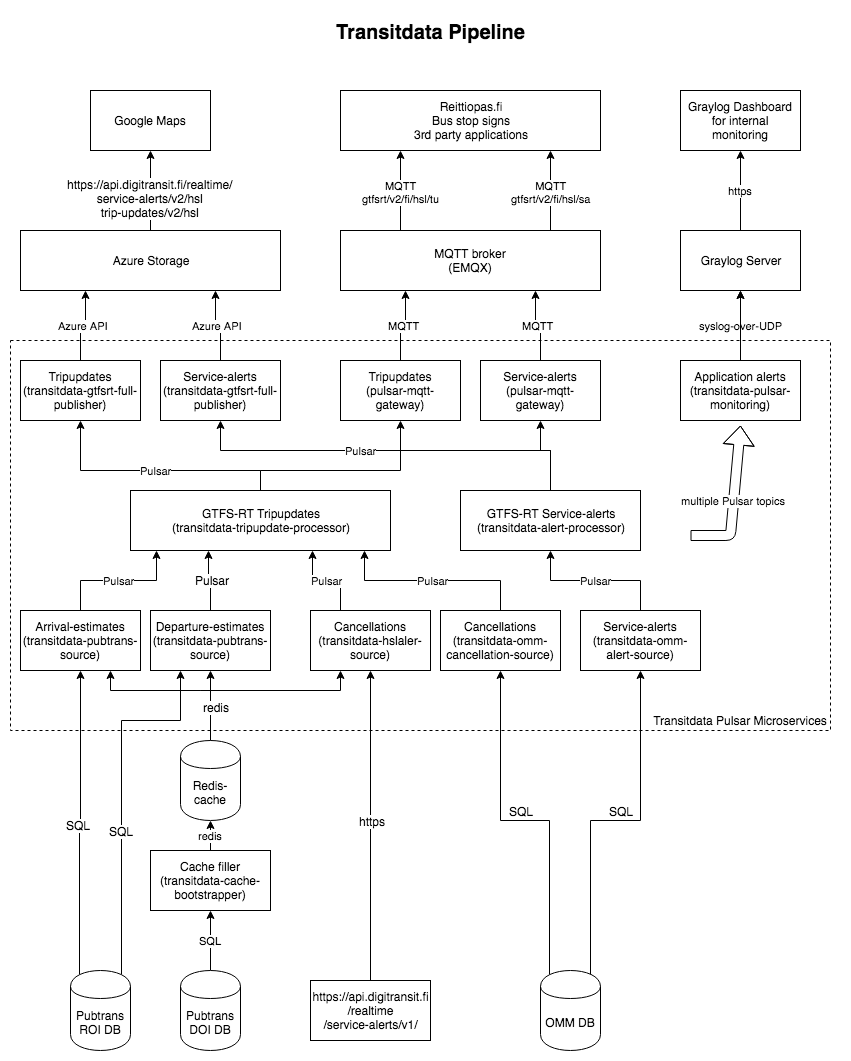

The diagram above was exported from draw.io. Its source (the exported page's mxGraphModel, read from the mxfile embedded in the PNG):
<mxGraphModel dx="1009" dy="599" grid="1" gridSize="10" guides="1" tooltips="1" connect="1" arrows="1" fold="1" page="1" pageScale="1" pageWidth="850" pageHeight="1100" math="0" shadow="0">
  <root>
    <mxCell id="0" />
    <mxCell id="1" parent="0" />
    <mxCell id="FCUNj_XFHjMP43lsN7Zu-94" value="&lt;div style=&quot;text-align: right&quot;&gt;&lt;br&gt;&lt;/div&gt;&lt;div style=&quot;text-align: right&quot;&gt;&lt;/div&gt;" style="rounded=0;whiteSpace=wrap;html=1;fillColor=none;dashed=1;" parent="1" vertex="1">
      <mxGeometry x="10" y="340" width="820" height="390" as="geometry" />
    </mxCell>
    <mxCell id="FCUNj_XFHjMP43lsN7Zu-102" style="edgeStyle=orthogonalEdgeStyle;rounded=0;orthogonalLoop=1;jettySize=auto;html=1;exitX=0.5;exitY=0;exitDx=0;exitDy=0;" parent="1" source="FCUNj_XFHjMP43lsN7Zu-1" target="FCUNj_XFHjMP43lsN7Zu-15" edge="1">
      <mxGeometry relative="1" as="geometry" />
    </mxCell>
    <mxCell id="FCUNj_XFHjMP43lsN7Zu-104" value="https://api.digitransit.fi/realtime/&lt;br&gt;service-alerts/v2/hsl&lt;br&gt;trip-updates/v2/hsl" style="text;html=1;resizable=0;points=[];align=center;verticalAlign=middle;labelBackgroundColor=#ffffff;" parent="FCUNj_XFHjMP43lsN7Zu-102" vertex="1" connectable="0">
      <mxGeometry x="-0.175" y="1" relative="1" as="geometry">
        <mxPoint as="offset" />
      </mxGeometry>
    </mxCell>
    <mxCell id="FCUNj_XFHjMP43lsN7Zu-1" value="Azure Storage" style="rounded=0;whiteSpace=wrap;html=1;" parent="1" vertex="1">
      <mxGeometry x="20" y="230" width="260" height="60" as="geometry" />
    </mxCell>
    <mxCell id="FCUNj_XFHjMP43lsN7Zu-7" value="MQTT&lt;br&gt;gtfsrt/v2/fi/hsl/tu&lt;br&gt;" style="edgeStyle=orthogonalEdgeStyle;rounded=0;orthogonalLoop=1;jettySize=auto;html=1;exitX=0.25;exitY=0;exitDx=0;exitDy=0;" parent="1" source="FCUNj_XFHjMP43lsN7Zu-2" edge="1">
      <mxGeometry relative="1" as="geometry">
        <mxPoint x="400" y="150" as="targetPoint" />
        <Array as="points">
          <mxPoint x="400" y="230" />
        </Array>
      </mxGeometry>
    </mxCell>
    <mxCell id="FCUNj_XFHjMP43lsN7Zu-2" value="MQTT broker&lt;br&gt;(EMQX)&lt;br&gt;" style="rounded=0;whiteSpace=wrap;html=1;" parent="1" vertex="1">
      <mxGeometry x="340" y="230" width="260" height="60" as="geometry" />
    </mxCell>
    <mxCell id="FCUNj_XFHjMP43lsN7Zu-4" value="Graylog Dashboard&lt;br&gt;for internal monitoring&lt;br&gt;" style="rounded=0;whiteSpace=wrap;html=1;" parent="1" vertex="1">
      <mxGeometry x="680" y="90" width="120" height="60" as="geometry" />
    </mxCell>
    <mxCell id="FCUNj_XFHjMP43lsN7Zu-9" value="MQTT&lt;br&gt;gtfsrt/v2/fi/hsl/sa&lt;br&gt;" style="edgeStyle=orthogonalEdgeStyle;rounded=0;orthogonalLoop=1;jettySize=auto;html=1;exitX=0.25;exitY=0;exitDx=0;exitDy=0;" parent="1" edge="1">
      <mxGeometry relative="1" as="geometry">
        <mxPoint x="550" y="150" as="targetPoint" />
        <mxPoint x="555" y="230" as="sourcePoint" />
        <Array as="points">
          <mxPoint x="550" y="230" />
        </Array>
      </mxGeometry>
    </mxCell>
    <mxCell id="FCUNj_XFHjMP43lsN7Zu-15" value="Google Maps" style="rounded=0;whiteSpace=wrap;html=1;" parent="1" vertex="1">
      <mxGeometry x="90" y="90" width="120" height="60" as="geometry" />
    </mxCell>
    <mxCell id="FCUNj_XFHjMP43lsN7Zu-16" value="Reittiopas.fi&lt;br&gt;Bus stop signs&lt;br&gt;3rd party applications&lt;br&gt;" style="rounded=0;whiteSpace=wrap;html=1;" parent="1" vertex="1">
      <mxGeometry x="340" y="90" width="260" height="60" as="geometry" />
    </mxCell>
    <mxCell id="FCUNj_XFHjMP43lsN7Zu-26" value="syslog-over-UDP" style="edgeStyle=orthogonalEdgeStyle;rounded=0;orthogonalLoop=1;jettySize=auto;html=1;exitX=0.5;exitY=0;exitDx=0;exitDy=0;entryX=0.5;entryY=1;entryDx=0;entryDy=0;" parent="1" source="FCUNj_XFHjMP43lsN7Zu-17" target="FCUNj_XFHjMP43lsN7Zu-22" edge="1">
      <mxGeometry relative="1" as="geometry" />
    </mxCell>
    <mxCell id="FCUNj_XFHjMP43lsN7Zu-88" value="" style="edgeStyle=orthogonalEdgeStyle;rounded=0;orthogonalLoop=1;jettySize=auto;html=1;" parent="1" source="FCUNj_XFHjMP43lsN7Zu-17" target="FCUNj_XFHjMP43lsN7Zu-22" edge="1">
      <mxGeometry relative="1" as="geometry" />
    </mxCell>
    <mxCell id="FCUNj_XFHjMP43lsN7Zu-17" value="Application alerts&lt;br&gt;(transitdata-pulsar-monitoring)" style="rounded=0;whiteSpace=wrap;html=1;" parent="1" vertex="1">
      <mxGeometry x="680" y="360" width="120" height="60" as="geometry" />
    </mxCell>
    <mxCell id="FCUNj_XFHjMP43lsN7Zu-21" value="MQTT&lt;br&gt;" style="edgeStyle=orthogonalEdgeStyle;rounded=0;orthogonalLoop=1;jettySize=auto;html=1;exitX=0.5;exitY=0;exitDx=0;exitDy=0;entryX=0.75;entryY=1;entryDx=0;entryDy=0;" parent="1" source="FCUNj_XFHjMP43lsN7Zu-18" target="FCUNj_XFHjMP43lsN7Zu-2" edge="1">
      <mxGeometry relative="1" as="geometry" />
    </mxCell>
    <mxCell id="FCUNj_XFHjMP43lsN7Zu-18" value="Service-alerts&lt;br&gt;(pulsar-mqtt-gateway)&lt;br&gt;" style="rounded=0;whiteSpace=wrap;html=1;" parent="1" vertex="1">
      <mxGeometry x="480" y="360" width="120" height="60" as="geometry" />
    </mxCell>
    <mxCell id="FCUNj_XFHjMP43lsN7Zu-20" value="MQTT&lt;br&gt;" style="edgeStyle=orthogonalEdgeStyle;rounded=0;orthogonalLoop=1;jettySize=auto;html=1;exitX=0.5;exitY=0;exitDx=0;exitDy=0;entryX=0.25;entryY=1;entryDx=0;entryDy=0;" parent="1" source="FCUNj_XFHjMP43lsN7Zu-19" target="FCUNj_XFHjMP43lsN7Zu-2" edge="1">
      <mxGeometry relative="1" as="geometry" />
    </mxCell>
    <mxCell id="FCUNj_XFHjMP43lsN7Zu-19" value="Tripupdates&lt;br&gt;(pulsar-mqtt-gateway)&lt;br&gt;" style="rounded=0;whiteSpace=wrap;html=1;" parent="1" vertex="1">
      <mxGeometry x="340" y="360" width="120" height="60" as="geometry" />
    </mxCell>
    <mxCell id="FCUNj_XFHjMP43lsN7Zu-27" value="https" style="edgeStyle=orthogonalEdgeStyle;rounded=0;orthogonalLoop=1;jettySize=auto;html=1;exitX=0.5;exitY=0;exitDx=0;exitDy=0;entryX=0.5;entryY=1;entryDx=0;entryDy=0;" parent="1" source="FCUNj_XFHjMP43lsN7Zu-22" target="FCUNj_XFHjMP43lsN7Zu-4" edge="1">
      <mxGeometry relative="1" as="geometry" />
    </mxCell>
    <mxCell id="FCUNj_XFHjMP43lsN7Zu-22" value="Graylog Server&lt;br&gt;" style="rounded=0;whiteSpace=wrap;html=1;" parent="1" vertex="1">
      <mxGeometry x="680" y="230" width="120" height="60" as="geometry" />
    </mxCell>
    <mxCell id="FCUNj_XFHjMP43lsN7Zu-41" value="Azure API" style="edgeStyle=orthogonalEdgeStyle;rounded=0;orthogonalLoop=1;jettySize=auto;html=1;exitX=0.5;exitY=0;exitDx=0;exitDy=0;entryX=0.75;entryY=1;entryDx=0;entryDy=0;" parent="1" source="FCUNj_XFHjMP43lsN7Zu-23" target="FCUNj_XFHjMP43lsN7Zu-1" edge="1">
      <mxGeometry relative="1" as="geometry" />
    </mxCell>
    <mxCell id="FCUNj_XFHjMP43lsN7Zu-23" value="Service-alerts&lt;br&gt;(transitdata-gtfsrt-full-publisher)&lt;br&gt;" style="rounded=0;whiteSpace=wrap;html=1;" parent="1" vertex="1">
      <mxGeometry x="160" y="360" width="120" height="60" as="geometry" />
    </mxCell>
    <mxCell id="FCUNj_XFHjMP43lsN7Zu-42" value="Azure API" style="edgeStyle=orthogonalEdgeStyle;rounded=0;orthogonalLoop=1;jettySize=auto;html=1;exitX=0.5;exitY=0;exitDx=0;exitDy=0;entryX=0.25;entryY=1;entryDx=0;entryDy=0;" parent="1" source="FCUNj_XFHjMP43lsN7Zu-24" target="FCUNj_XFHjMP43lsN7Zu-1" edge="1">
      <mxGeometry relative="1" as="geometry" />
    </mxCell>
    <mxCell id="FCUNj_XFHjMP43lsN7Zu-24" value="Tripupdates&lt;br&gt;(transitdata-gtfsrt-full-publisher)&lt;br&gt;" style="rounded=0;whiteSpace=wrap;html=1;" parent="1" vertex="1">
      <mxGeometry x="20" y="360" width="120" height="60" as="geometry" />
    </mxCell>
    <mxCell id="FCUNj_XFHjMP43lsN7Zu-29" style="edgeStyle=orthogonalEdgeStyle;rounded=0;orthogonalLoop=1;jettySize=auto;html=1;exitX=0.5;exitY=0;exitDx=0;exitDy=0;entryX=0.5;entryY=1;entryDx=0;entryDy=0;" parent="1" source="FCUNj_XFHjMP43lsN7Zu-28" target="FCUNj_XFHjMP43lsN7Zu-18" edge="1">
      <mxGeometry relative="1" as="geometry">
        <Array as="points">
          <mxPoint x="550" y="450" />
          <mxPoint x="540" y="450" />
        </Array>
      </mxGeometry>
    </mxCell>
    <mxCell id="nX4uVr4sIjkus8tWD_hp-6" value="Pulsar" style="edgeStyle=orthogonalEdgeStyle;rounded=0;orthogonalLoop=1;jettySize=auto;html=1;exitX=0.5;exitY=0;exitDx=0;exitDy=0;entryX=0.5;entryY=1;entryDx=0;entryDy=0;" edge="1" parent="1" source="FCUNj_XFHjMP43lsN7Zu-28" target="FCUNj_XFHjMP43lsN7Zu-23">
      <mxGeometry x="0.15" relative="1" as="geometry">
        <Array as="points">
          <mxPoint x="550" y="450" />
          <mxPoint x="220" y="450" />
        </Array>
        <mxPoint as="offset" />
      </mxGeometry>
    </mxCell>
    <mxCell id="FCUNj_XFHjMP43lsN7Zu-28" value="GTFS-RT Service-alerts&lt;br&gt;(transitdata-alert-processor)&lt;br&gt;" style="rounded=0;whiteSpace=wrap;html=1;" parent="1" vertex="1">
      <mxGeometry x="460" y="490" width="180" height="60" as="geometry" />
    </mxCell>
    <mxCell id="FCUNj_XFHjMP43lsN7Zu-77" value="Pulsar" style="edgeStyle=orthogonalEdgeStyle;rounded=0;orthogonalLoop=1;jettySize=auto;html=1;exitX=0.5;exitY=0;exitDx=0;exitDy=0;entryX=0.5;entryY=1;entryDx=0;entryDy=0;" parent="1" source="FCUNj_XFHjMP43lsN7Zu-33" target="FCUNj_XFHjMP43lsN7Zu-24" edge="1">
      <mxGeometry relative="1" as="geometry">
        <Array as="points">
          <mxPoint x="260" y="470" />
          <mxPoint x="80" y="470" />
        </Array>
      </mxGeometry>
    </mxCell>
    <mxCell id="FCUNj_XFHjMP43lsN7Zu-78" style="edgeStyle=orthogonalEdgeStyle;rounded=0;orthogonalLoop=1;jettySize=auto;html=1;exitX=0.5;exitY=0;exitDx=0;exitDy=0;entryX=0.5;entryY=1;entryDx=0;entryDy=0;" parent="1" source="FCUNj_XFHjMP43lsN7Zu-33" target="FCUNj_XFHjMP43lsN7Zu-19" edge="1">
      <mxGeometry relative="1" as="geometry">
        <Array as="points">
          <mxPoint x="260" y="470" />
          <mxPoint x="400" y="470" />
        </Array>
      </mxGeometry>
    </mxCell>
    <mxCell id="FCUNj_XFHjMP43lsN7Zu-33" value="GTFS-RT Tripupdates&lt;br&gt;(transitdata-tripupdate-processor)&lt;br&gt;" style="rounded=0;whiteSpace=wrap;html=1;points=[[0.25,0],[0.5,0],[0.75,0],[0.1,1],[0.2,1],[0.3,1],[0.4,1],[0.5,1],[0.6,1],[0.7,1],[0.8,1],[0.9,1]]" parent="1" vertex="1">
      <mxGeometry x="130" y="490" width="260" height="60" as="geometry" />
    </mxCell>
    <mxCell id="FCUNj_XFHjMP43lsN7Zu-36" value="multiple Pulsar topics" style="shape=flexArrow;endArrow=classic;html=1;" parent="1" edge="1">
      <mxGeometry width="50" height="50" relative="1" as="geometry">
        <mxPoint x="690" y="535" as="sourcePoint" />
        <mxPoint x="740" y="425" as="targetPoint" />
        <Array as="points">
          <mxPoint x="730" y="535" />
        </Array>
      </mxGeometry>
    </mxCell>
    <mxCell id="FCUNj_XFHjMP43lsN7Zu-71" value="Pulsar" style="edgeStyle=orthogonalEdgeStyle;rounded=0;orthogonalLoop=1;jettySize=auto;html=1;exitX=0.5;exitY=0;exitDx=0;exitDy=0;entryX=0.1;entryY=1;entryDx=0;entryDy=0;" parent="1" source="FCUNj_XFHjMP43lsN7Zu-37" target="FCUNj_XFHjMP43lsN7Zu-33" edge="1">
      <mxGeometry relative="1" as="geometry" />
    </mxCell>
    <mxCell id="FCUNj_XFHjMP43lsN7Zu-37" value="Arrival-estimates&lt;br&gt;(transitdata-pubtrans-source)&lt;br&gt;" style="rounded=0;whiteSpace=wrap;html=1;" parent="1" vertex="1">
      <mxGeometry x="20" y="610" width="120" height="60" as="geometry" />
    </mxCell>
    <mxCell id="FCUNj_XFHjMP43lsN7Zu-89" style="edgeStyle=orthogonalEdgeStyle;rounded=0;orthogonalLoop=1;jettySize=auto;html=1;exitX=0.5;exitY=0;exitDx=0;exitDy=0;entryX=0.3;entryY=1;entryDx=0;entryDy=0;" parent="1" source="FCUNj_XFHjMP43lsN7Zu-39" target="FCUNj_XFHjMP43lsN7Zu-33" edge="1">
      <mxGeometry relative="1" as="geometry" />
    </mxCell>
    <mxCell id="FCUNj_XFHjMP43lsN7Zu-91" value="Pulsar" style="text;html=1;resizable=0;points=[];align=center;verticalAlign=middle;labelBackgroundColor=#ffffff;" parent="FCUNj_XFHjMP43lsN7Zu-89" vertex="1" connectable="0">
      <mxGeometry x="0.0588" y="-3" relative="1" as="geometry">
        <mxPoint as="offset" />
      </mxGeometry>
    </mxCell>
    <mxCell id="FCUNj_XFHjMP43lsN7Zu-39" value="Departure-estimates&lt;br&gt;(transitdata-pubtrans-source)&lt;br&gt;" style="rounded=0;whiteSpace=wrap;html=1;" parent="1" vertex="1">
      <mxGeometry x="150" y="610" width="120" height="60" as="geometry" />
    </mxCell>
    <mxCell id="FCUNj_XFHjMP43lsN7Zu-105" value="Pulsar" style="edgeStyle=orthogonalEdgeStyle;rounded=0;orthogonalLoop=1;jettySize=auto;html=1;exitX=0.25;exitY=0;exitDx=0;exitDy=0;entryX=0.7;entryY=1;entryDx=0;entryDy=0;" parent="1" source="FCUNj_XFHjMP43lsN7Zu-44" target="FCUNj_XFHjMP43lsN7Zu-33" edge="1">
      <mxGeometry relative="1" as="geometry" />
    </mxCell>
    <mxCell id="FCUNj_XFHjMP43lsN7Zu-44" value="Cancellations&lt;br&gt;(transitdata-hslaler-source)&lt;br&gt;" style="rounded=0;whiteSpace=wrap;html=1;" parent="1" vertex="1">
      <mxGeometry x="310" y="610" width="120" height="60" as="geometry" />
    </mxCell>
    <mxCell id="FCUNj_XFHjMP43lsN7Zu-74" value="Pulsar" style="edgeStyle=orthogonalEdgeStyle;rounded=0;orthogonalLoop=1;jettySize=auto;html=1;exitX=0.5;exitY=0;exitDx=0;exitDy=0;entryX=0.9;entryY=1;entryDx=0;entryDy=0;" parent="1" source="FCUNj_XFHjMP43lsN7Zu-45" target="FCUNj_XFHjMP43lsN7Zu-33" edge="1">
      <mxGeometry relative="1" as="geometry" />
    </mxCell>
    <mxCell id="FCUNj_XFHjMP43lsN7Zu-45" value="Cancellations&lt;br&gt;(transitdata-omm-cancellation-source)&lt;br&gt;" style="rounded=0;whiteSpace=wrap;html=1;" parent="1" vertex="1">
      <mxGeometry x="440" y="610" width="120" height="60" as="geometry" />
    </mxCell>
    <mxCell id="FCUNj_XFHjMP43lsN7Zu-52" style="edgeStyle=orthogonalEdgeStyle;rounded=0;orthogonalLoop=1;jettySize=auto;html=1;exitX=0.5;exitY=0;exitDx=0;exitDy=0;entryX=0.5;entryY=1;entryDx=0;entryDy=0;" parent="1" source="FCUNj_XFHjMP43lsN7Zu-46" target="FCUNj_XFHjMP43lsN7Zu-39" edge="1">
      <mxGeometry relative="1" as="geometry" />
    </mxCell>
    <mxCell id="FCUNj_XFHjMP43lsN7Zu-53" style="edgeStyle=orthogonalEdgeStyle;rounded=0;orthogonalLoop=1;jettySize=auto;html=1;exitX=0.5;exitY=0;exitDx=0;exitDy=0;entryX=0.75;entryY=1;entryDx=0;entryDy=0;" parent="1" source="FCUNj_XFHjMP43lsN7Zu-46" target="FCUNj_XFHjMP43lsN7Zu-37" edge="1">
      <mxGeometry relative="1" as="geometry">
        <Array as="points">
          <mxPoint x="200" y="690" />
          <mxPoint x="100" y="690" />
        </Array>
      </mxGeometry>
    </mxCell>
    <mxCell id="FCUNj_XFHjMP43lsN7Zu-54" style="edgeStyle=orthogonalEdgeStyle;rounded=0;orthogonalLoop=1;jettySize=auto;html=1;exitX=0.5;exitY=0;exitDx=0;exitDy=0;entryX=0.25;entryY=1;entryDx=0;entryDy=0;" parent="1" source="FCUNj_XFHjMP43lsN7Zu-46" target="FCUNj_XFHjMP43lsN7Zu-44" edge="1">
      <mxGeometry relative="1" as="geometry">
        <Array as="points">
          <mxPoint x="200" y="690" />
          <mxPoint x="330" y="690" />
        </Array>
      </mxGeometry>
    </mxCell>
    <mxCell id="FCUNj_XFHjMP43lsN7Zu-87" value="redis" style="text;html=1;resizable=0;points=[];align=center;verticalAlign=middle;labelBackgroundColor=#ffffff;" parent="FCUNj_XFHjMP43lsN7Zu-54" vertex="1" connectable="0">
      <mxGeometry x="-0.69" y="-5" relative="1" as="geometry">
        <mxPoint as="offset" />
      </mxGeometry>
    </mxCell>
    <mxCell id="FCUNj_XFHjMP43lsN7Zu-46" value="Redis-cache" style="shape=cylinder;whiteSpace=wrap;html=1;boundedLbl=1;backgroundOutline=1;" parent="1" vertex="1">
      <mxGeometry x="180" y="740" width="60" height="80" as="geometry" />
    </mxCell>
    <mxCell id="FCUNj_XFHjMP43lsN7Zu-98" style="edgeStyle=orthogonalEdgeStyle;rounded=0;orthogonalLoop=1;jettySize=auto;html=1;exitX=0.15;exitY=0.05;exitDx=0;exitDy=0;exitPerimeter=0;entryX=0.5;entryY=1;entryDx=0;entryDy=0;" parent="1" source="FCUNj_XFHjMP43lsN7Zu-47" target="FCUNj_XFHjMP43lsN7Zu-37" edge="1">
      <mxGeometry relative="1" as="geometry" />
    </mxCell>
    <mxCell id="FCUNj_XFHjMP43lsN7Zu-100" value="SQL" style="text;html=1;resizable=0;points=[];align=center;verticalAlign=middle;labelBackgroundColor=#ffffff;" parent="FCUNj_XFHjMP43lsN7Zu-98" vertex="1" connectable="0">
      <mxGeometry x="-0.0164" y="2" relative="1" as="geometry">
        <mxPoint as="offset" />
      </mxGeometry>
    </mxCell>
    <mxCell id="FCUNj_XFHjMP43lsN7Zu-99" style="edgeStyle=orthogonalEdgeStyle;rounded=0;orthogonalLoop=1;jettySize=auto;html=1;exitX=0.85;exitY=0.05;exitDx=0;exitDy=0;exitPerimeter=0;entryX=0.25;entryY=1;entryDx=0;entryDy=0;" parent="1" source="FCUNj_XFHjMP43lsN7Zu-47" target="FCUNj_XFHjMP43lsN7Zu-39" edge="1">
      <mxGeometry relative="1" as="geometry">
        <Array as="points">
          <mxPoint x="121" y="720" />
          <mxPoint x="180" y="720" />
        </Array>
      </mxGeometry>
    </mxCell>
    <mxCell id="FCUNj_XFHjMP43lsN7Zu-101" value="SQL" style="text;html=1;resizable=0;points=[];align=center;verticalAlign=middle;labelBackgroundColor=#ffffff;" parent="FCUNj_XFHjMP43lsN7Zu-99" vertex="1" connectable="0">
      <mxGeometry x="-0.1901" y="1" relative="1" as="geometry">
        <mxPoint y="3" as="offset" />
      </mxGeometry>
    </mxCell>
    <mxCell id="FCUNj_XFHjMP43lsN7Zu-47" value="Pubtrans ROI DB" style="shape=cylinder;whiteSpace=wrap;html=1;boundedLbl=1;backgroundOutline=1;" parent="1" vertex="1">
      <mxGeometry x="70" y="970" width="60" height="80" as="geometry" />
    </mxCell>
    <mxCell id="FCUNj_XFHjMP43lsN7Zu-82" style="edgeStyle=orthogonalEdgeStyle;rounded=0;orthogonalLoop=1;jettySize=auto;html=1;exitX=0.15;exitY=0.05;exitDx=0;exitDy=0;exitPerimeter=0;" parent="1" source="FCUNj_XFHjMP43lsN7Zu-48" target="FCUNj_XFHjMP43lsN7Zu-45" edge="1">
      <mxGeometry relative="1" as="geometry">
        <Array as="points">
          <mxPoint x="549" y="820" />
          <mxPoint x="500" y="820" />
        </Array>
      </mxGeometry>
    </mxCell>
    <mxCell id="FCUNj_XFHjMP43lsN7Zu-85" value="SQL" style="text;html=1;resizable=0;points=[];align=center;verticalAlign=middle;labelBackgroundColor=#ffffff;" parent="FCUNj_XFHjMP43lsN7Zu-82" vertex="1" connectable="0">
      <mxGeometry x="0.4354" y="1" relative="1" as="geometry">
        <mxPoint x="21" y="40" as="offset" />
      </mxGeometry>
    </mxCell>
    <mxCell id="FCUNj_XFHjMP43lsN7Zu-83" style="edgeStyle=orthogonalEdgeStyle;rounded=0;orthogonalLoop=1;jettySize=auto;html=1;exitX=0.85;exitY=0.05;exitDx=0;exitDy=0;exitPerimeter=0;entryX=0.5;entryY=1;entryDx=0;entryDy=0;" parent="1" source="FCUNj_XFHjMP43lsN7Zu-48" target="nX4uVr4sIjkus8tWD_hp-1" edge="1">
      <mxGeometry relative="1" as="geometry">
        <Array as="points">
          <mxPoint x="590" y="974" />
          <mxPoint x="590" y="820" />
          <mxPoint x="640" y="820" />
        </Array>
        <mxPoint x="660" y="820" as="targetPoint" />
      </mxGeometry>
    </mxCell>
    <mxCell id="FCUNj_XFHjMP43lsN7Zu-84" value="SQL" style="text;html=1;resizable=0;points=[];align=center;verticalAlign=middle;labelBackgroundColor=#ffffff;" parent="FCUNj_XFHjMP43lsN7Zu-83" vertex="1" connectable="0">
      <mxGeometry x="0.067" relative="1" as="geometry">
        <mxPoint x="-4" y="-10" as="offset" />
      </mxGeometry>
    </mxCell>
    <mxCell id="FCUNj_XFHjMP43lsN7Zu-48" value="OMM DB" style="shape=cylinder;whiteSpace=wrap;html=1;boundedLbl=1;backgroundOutline=1;" parent="1" vertex="1">
      <mxGeometry x="540" y="970" width="60" height="80" as="geometry" />
    </mxCell>
    <mxCell id="FCUNj_XFHjMP43lsN7Zu-55" style="edgeStyle=orthogonalEdgeStyle;rounded=0;orthogonalLoop=1;jettySize=auto;html=1;exitX=0.5;exitY=0;exitDx=0;exitDy=0;entryX=0.5;entryY=1;entryDx=0;entryDy=0;" parent="1" source="FCUNj_XFHjMP43lsN7Zu-49" target="FCUNj_XFHjMP43lsN7Zu-44" edge="1">
      <mxGeometry relative="1" as="geometry" />
    </mxCell>
    <mxCell id="FCUNj_XFHjMP43lsN7Zu-86" value="https" style="text;html=1;resizable=0;points=[];align=center;verticalAlign=middle;labelBackgroundColor=#ffffff;" parent="FCUNj_XFHjMP43lsN7Zu-55" vertex="1" connectable="0">
      <mxGeometry x="0.0323" y="-1" relative="1" as="geometry">
        <mxPoint as="offset" />
      </mxGeometry>
    </mxCell>
    <mxCell id="FCUNj_XFHjMP43lsN7Zu-49" value="https://api.digitransit.fi&lt;br&gt;/realtime&lt;br&gt;/service-alerts/v1/" style="rounded=0;whiteSpace=wrap;html=1;" parent="1" vertex="1">
      <mxGeometry x="310" y="980" width="120" height="60" as="geometry" />
    </mxCell>
    <mxCell id="FCUNj_XFHjMP43lsN7Zu-51" value="redis" style="edgeStyle=orthogonalEdgeStyle;rounded=0;orthogonalLoop=1;jettySize=auto;html=1;exitX=0.5;exitY=0;exitDx=0;exitDy=0;entryX=0.5;entryY=1;entryDx=0;entryDy=0;" parent="1" source="FCUNj_XFHjMP43lsN7Zu-50" target="FCUNj_XFHjMP43lsN7Zu-46" edge="1">
      <mxGeometry relative="1" as="geometry" />
    </mxCell>
    <mxCell id="FCUNj_XFHjMP43lsN7Zu-50" value="Cache filler&lt;br&gt;(transitdata-cache-bootstrapper)&lt;br&gt;" style="rounded=0;whiteSpace=wrap;html=1;" parent="1" vertex="1">
      <mxGeometry x="150" y="850" width="120" height="60" as="geometry" />
    </mxCell>
    <mxCell id="FCUNj_XFHjMP43lsN7Zu-80" value="SQL" style="edgeStyle=orthogonalEdgeStyle;rounded=0;orthogonalLoop=1;jettySize=auto;html=1;exitX=0.5;exitY=0;exitDx=0;exitDy=0;entryX=0.5;entryY=1;entryDx=0;entryDy=0;" parent="1" source="FCUNj_XFHjMP43lsN7Zu-79" target="FCUNj_XFHjMP43lsN7Zu-50" edge="1">
      <mxGeometry relative="1" as="geometry" />
    </mxCell>
    <mxCell id="FCUNj_XFHjMP43lsN7Zu-79" value="Pubtrans DOI DB" style="shape=cylinder;whiteSpace=wrap;html=1;boundedLbl=1;backgroundOutline=1;" parent="1" vertex="1">
      <mxGeometry x="180" y="970" width="60" height="80" as="geometry" />
    </mxCell>
    <mxCell id="FCUNj_XFHjMP43lsN7Zu-93" value="&lt;font style=&quot;font-size: 20px&quot;&gt;Transitdata Pipeline&lt;/font&gt;" style="text;strokeColor=none;fillColor=none;html=1;fontSize=24;fontStyle=1;verticalAlign=middle;align=center;" parent="1" vertex="1">
      <mxGeometry x="380" y="10" width="100" height="40" as="geometry" />
    </mxCell>
    <mxCell id="FCUNj_XFHjMP43lsN7Zu-95" value="Transitdata Pulsar Microservices" style="text;html=1;strokeColor=none;fillColor=none;align=center;verticalAlign=middle;whiteSpace=wrap;rounded=0;dashed=1;" parent="1" vertex="1">
      <mxGeometry x="640" y="710" width="200" height="20" as="geometry" />
    </mxCell>
    <mxCell id="nX4uVr4sIjkus8tWD_hp-7" value="Pulsar" style="edgeStyle=orthogonalEdgeStyle;rounded=0;orthogonalLoop=1;jettySize=auto;html=1;exitX=0.5;exitY=0;exitDx=0;exitDy=0;" edge="1" parent="1" source="nX4uVr4sIjkus8tWD_hp-1" target="FCUNj_XFHjMP43lsN7Zu-28">
      <mxGeometry relative="1" as="geometry" />
    </mxCell>
    <mxCell id="nX4uVr4sIjkus8tWD_hp-1" value="Service-alerts&lt;br&gt;(transitdata-omm-alert-source)&lt;br&gt;" style="rounded=0;whiteSpace=wrap;html=1;" vertex="1" parent="1">
      <mxGeometry x="580" y="610" width="120" height="60" as="geometry" />
    </mxCell>
  </root>
</mxGraphModel>